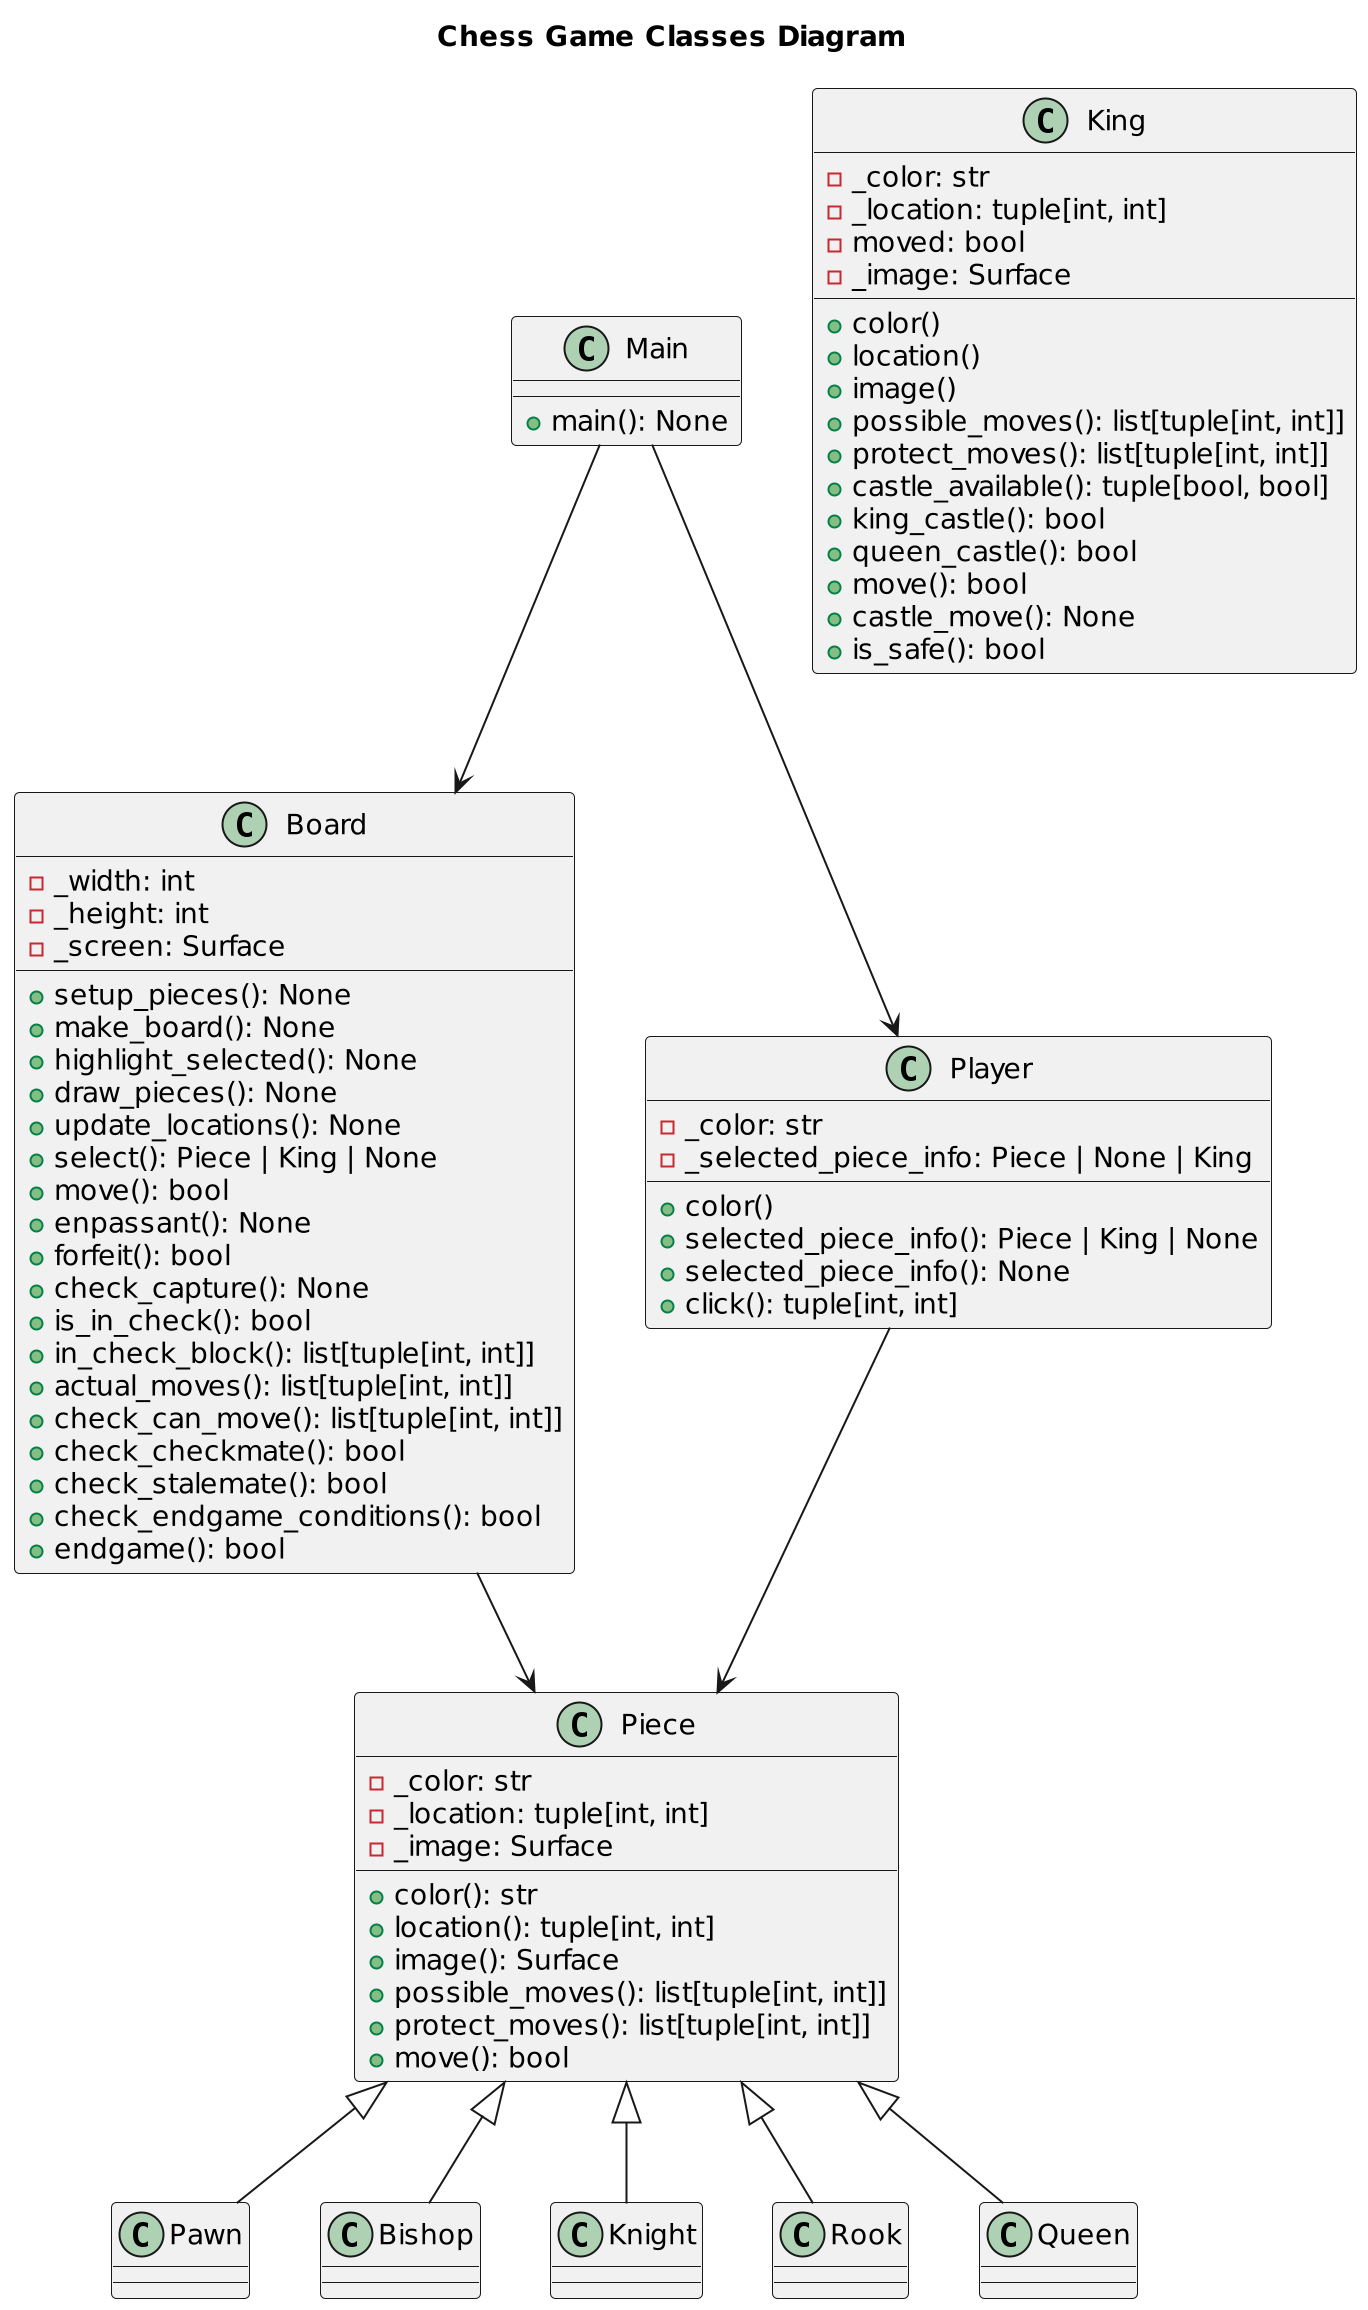

The diagram above was rendered by PlantUML. Its source (embedded in the PNG):
@startuml Chess Game Classes Diagram
scale 2
title "Chess Game Classes Diagram"
class Main {
    + main(): None
}

class Board {
    - _width: int
    - _height: int
    - _screen: Surface
    + setup_pieces(): None
    + make_board(): None
    + highlight_selected(): None
    + draw_pieces(): None
    + update_locations(): None
    + select(): Piece | King | None
    + move(): bool
    + enpassant(): None
    + forfeit(): bool
    + check_capture(): None
    + is_in_check(): bool
    + in_check_block(): list[tuple[int, int]]
    + actual_moves(): list[tuple[int, int]]
    + check_can_move(): list[tuple[int, int]]
    + check_checkmate(): bool
    + check_stalemate(): bool
    + check_endgame_conditions(): bool
    + endgame(): bool
}

class Piece {
    - _color: str
    - _location: tuple[int, int]
    - _image: Surface
    + color(): str
    + location(): tuple[int, int]
    + image(): Surface
    + possible_moves(): list[tuple[int, int]]
    + protect_moves(): list[tuple[int, int]]
    + move(): bool
}

class Pawn
class Bishop
class Knight
class Rook
class Queen

class King {
    - _color: str
    - _location: tuple[int, int]
    - moved: bool
    - _image: Surface
    + color()
    + location()
    + image()
    + possible_moves(): list[tuple[int, int]]
    + protect_moves(): list[tuple[int, int]]
    + castle_available(): tuple[bool, bool]
    + king_castle(): bool
    + queen_castle(): bool
    + move(): bool
    + castle_move(): None
    + is_safe(): bool
}

class Player {
    - _color: str
    - _selected_piece_info: Piece | None | King
    + color()
    + selected_piece_info(): Piece | King | None
    + selected_piece_info(): None
    + click(): tuple[int, int]
}

Main --> Board
Main --> Player

Board --> Piece
Player --> Piece

Piece <|-- Pawn
Piece <|-- Bishop
Piece <|-- Knight
Piece <|-- Rook
Piece <|-- Queen

@enduml